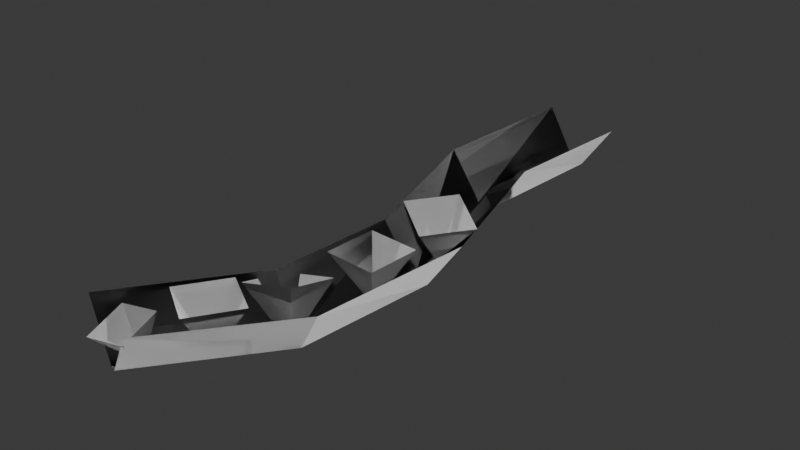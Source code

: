 # Source: SM_Env_Creeper_Vine_02.blend  (saved by Blender 4.5.90; exported with 4.5.12 LTS)
import bpy
from mathutils import Matrix  # noqa: F401  (used for matrix-valued properties, if any)

bpy.ops.wm.read_factory_settings(use_empty=True)
scene = bpy.context.scene
scene.name = 'Scene'

# ---- collections
col_sm_env_creeper_vine_02 = bpy.data.collections.new('SM_Env_Creeper_Vine_02'); scene.collection.children.link(col_sm_env_creeper_vine_02)

# ---- world
world_world = bpy.data.worlds.new('World'); scene.world = world_world
world_world.use_nodes = True; world_world.node_tree.nodes.clear()
_N = world_world.node_tree.nodes; _L = world_world.node_tree.links
n0 = _N.new('ShaderNodeOutputWorld'); n0.name = 'World Output'; n0.location = (200, 100)
n1 = _N.new('ShaderNodeBackground'); n1.name = 'Background'; n1.location = (-200, 100)
n1.inputs[0].default_value = (0.05088, 0.05088, 0.05088, 1.0)
_L.new(n1.outputs[0], n0.inputs[0])
n0.is_active_output = True
world_world.color = (0.05088, 0.05088, 0.05088)
world_world.sun_shadow_jitter_overblur = 0.0

# ---- meshes
me_mesh = bpy.data.meshes.new('Mesh')
me_mesh.from_pydata([(-0.04011, -1.391, -0.0006656), (-0.0655, -1.29, 0.1369), (-0.1389, -1.41, 0.1392), (0.05451, -1.364, 0.1408), (-0.01891, -1.484, 0.143), (0.08676, -1.017, 7.678e-08), (0.02068, -0.9434, 0.1411), (0.01014, -1.084, 0.1392), (0.161, -0.954, 0.1422), (0.1505, -1.094, 0.1403), (0.05743, -1.256, 0.0004762), (0.09042, -1.147, 0.1297), (-0.04634, -1.16, 0.09961), (0.09594, -1.282, 0.1663), (-0.04083, -1.296, 0.1362), (0.02325, -0.00905, -0.009211), (-0.02337, 0.00901, -0.004444), (0.05899, -1.24, -0.000846), (0.0827, -1.248, -0.002248), (-0.05085, -0.4206, -0.003801), (-0.00619, -0.4189, -0.007643), (3.237e-05, -5.617e-05, 0.0239), (-0.02844, -0.4198, 0.02234), (0.08086, -0.8619, -0.001903), (0.1198, -0.8594, -0.004835), (0.1004, -0.8607, 0.02178), (0.07088, -1.244, 0.01045), (-0.1725, -1.554, -0.002656), (-0.1577, -1.558, -0.003254), (-0.1651, -1.556, 0.003269), (-0.002599, -0.8706, 0.1331), (-0.02449, -1.209, 0.1355), (-0.1052, 0.01442, 0.1307), (-0.1329, -0.4297, 0.1321), (0.08503, -0.4088, 0.1221), (0.1149, -0.01523, 0.1195), (0.211, -0.8497, 0.125), (0.1717, -1.283, 0.1293), (-0.26, -1.527, 0.1338), (-0.06634, -1.588, 0.1298), (0.07757, -0.7726, 0.007635), (0.001286, -0.8055, 0.1586), (0.1142, -0.8853, 0.1327), (0.08259, -0.6906, 0.1592), (0.1955, -0.7705, 0.1333), (-0.1308, -1.503, 0.0006847), (-0.1921, -1.59, 0.08164), (-0.08486, -1.581, 0.099), (-0.2053, -1.486, 0.1099), (-0.09809, -1.477, 0.1273), (-0.04011, -1.391, -0.0006656), (-0.0655, -1.29, 0.1369), (-0.1389, -1.41, 0.1392), (0.05451, -1.364, 0.1408), (-0.01891, -1.484, 0.143), (0.08676, -1.017, 7.678e-08), (0.02068, -0.9434, 0.1411), (0.01014, -1.084, 0.1392), (0.161, -0.954, 0.1422), (0.1505, -1.094, 0.1403), (0.05743, -1.256, 0.0004762), (0.09042, -1.147, 0.1297), (-0.04634, -1.16, 0.09961), (0.09594, -1.282, 0.1663), (-0.04083, -1.296, 0.1362), (0.02325, -0.00905, -0.009211), (-0.02337, 0.00901, -0.004444), (0.05899, -1.24, -0.000846), (0.0827, -1.248, -0.002248), (-0.05085, -0.4206, -0.003801), (-0.00619, -0.4189, -0.007643), (3.237e-05, -5.617e-05, 0.0239), (-0.02844, -0.4198, 0.02234), (0.08086, -0.8619, -0.001903), (0.1198, -0.8594, -0.004835), (0.1004, -0.8607, 0.02178), (0.07088, -1.244, 0.01045), (-0.1725, -1.554, -0.002656), (-0.1577, -1.558, -0.003254), (-0.1651, -1.556, 0.003269), (-0.002599, -0.8706, 0.1331), (-0.02449, -1.209, 0.1355), (-0.1052, 0.01442, 0.1307), (-0.1329, -0.4297, 0.1321), (0.08503, -0.4088, 0.1221), (0.1149, -0.01523, 0.1195), (0.211, -0.8497, 0.125), (0.1717, -1.283, 0.1293), (-0.26, -1.527, 0.1338), (-0.06634, -1.588, 0.1298), (0.07757, -0.7726, 0.007635), (0.001286, -0.8055, 0.1586), (0.1142, -0.8853, 0.1327), (0.08259, -0.6906, 0.1592), (0.1955, -0.7705, 0.1333), (-0.1308, -1.503, 0.0006847), (-0.1921, -1.59, 0.08164), (-0.08486, -1.581, 0.099), (-0.2053, -1.486, 0.1099), (-0.09809, -1.477, 0.1273)], [], [(0, 2, 1), (3, 4, 0), (0, 4, 2), (0, 1, 3), (5, 7, 6), (8, 9, 5), (5, 9, 7), (5, 6, 8), (10, 12, 11), (13, 14, 10), (10, 14, 12), (10, 11, 13), (23, 17, 26, 25), (21, 16, 19, 22), (15, 21, 22, 20), (19, 23, 25, 22), (25, 24, 20, 22), (26, 18, 24, 25), (17, 27, 29, 26), (29, 28, 18, 26), (17, 23, 30, 31), (19, 16, 32, 33), (15, 20, 34, 35), (23, 19, 33, 30), (20, 24, 36, 34), (24, 18, 37, 36), (27, 17, 31, 38), (18, 28, 39, 37), (40, 42, 41), (43, 44, 40), (40, 44, 42), (40, 41, 43), (45, 47, 46), (48, 49, 45), (45, 49, 47), (45, 46, 48), (50, 51, 52), (53, 50, 54), (50, 52, 54), (50, 53, 51), (55, 56, 57), (58, 55, 59), (55, 57, 59), (55, 58, 56), (60, 61, 62), (63, 60, 64), (60, 62, 64), (60, 63, 61), (73, 75, 76, 67), (71, 72, 69, 66), (65, 70, 72, 71), (69, 72, 75, 73), (75, 72, 70, 74), (76, 75, 74, 68), (67, 76, 79, 77), (79, 76, 68, 78), (67, 81, 80, 73), (69, 83, 82, 66), (65, 85, 84, 70), (73, 80, 83, 69), (70, 84, 86, 74), (74, 86, 87, 68), (77, 88, 81, 67), (68, 87, 89, 78), (90, 91, 92), (93, 90, 94), (90, 92, 94), (90, 93, 91), (95, 96, 97), (98, 95, 99), (95, 97, 99), (95, 98, 96)])
me_mesh.polygons.foreach_set('use_smooth', [True] * 72)
_k = set([(0, 1), (0, 2), (0, 3), (0, 4), (1, 2), (1, 3), (2, 4), (3, 4), (5, 6), (5, 7), (5, 8), (5, 9), (6, 7), (6, 8), (7, 9), (8, 9), (10, 11), (10, 12), (10, 13), (10, 14), (11, 12), (11, 13), (12, 14), (13, 14), (15, 20), (15, 21), (15, 35), (16, 19), (16, 21), (16, 32), (17, 23), (17, 26), (17, 27), (17, 31), (18, 24), (18, 26), (18, 28), (18, 37), (19, 22), (19, 23), (19, 33), (20, 22), (20, 24), (20, 34), (21, 22), (22, 25), (23, 25), (23, 30), (24, 25), (24, 36), (25, 26), (26, 29), (27, 29), (27, 38), (28, 29), (28, 39), (30, 31), (30, 33), (31, 38), (32, 33), (34, 35), (34, 36), (36, 37), (37, 39), (40, 41), (40, 42), (40, 43), (40, 44), (41, 42), (41, 43), (42, 44), (43, 44), (45, 46), (45, 47), (45, 48), (45, 49), (46, 47), (46, 48), (47, 49), (48, 49), (50, 51), (50, 52), (50, 53), (50, 54), (51, 52), (51, 53), (52, 54), (53, 54), (55, 56), (55, 57), (55, 58), (55, 59), (56, 57), (56, 58), (57, 59), (58, 59), (60, 61), (60, 62), (60, 63), (60, 64), (61, 62), (61, 63), (62, 64), (63, 64), (65, 70), (65, 71), (65, 85), (66, 69), (66, 71), (66, 82), (67, 73), (67, 76), (67, 77), (67, 81), (68, 74), (68, 76), (68, 78), (68, 87), (69, 72), (69, 73), (69, 83), (70, 72), (70, 74), (70, 84), (71, 72), (72, 75), (73, 75), (73, 80), (74, 75), (74, 86), (75, 76), (76, 79), (77, 79), (77, 88), (78, 79), (78, 89), (80, 81), (80, 83), (81, 88), (82, 83), (84, 85), (84, 86), (86, 87), (87, 89), (90, 91), (90, 92), (90, 93), (90, 94), (91, 92), (91, 93), (92, 94), (93, 94), (95, 96), (95, 97), (95, 98), (95, 99), (96, 97), (96, 98), (97, 99), (98, 99)])
me_mesh.attributes.new('sharp_edge', 'BOOLEAN', 'EDGE').data.foreach_set('value', [ (min(e.vertices), max(e.vertices)) in _k for e in me_mesh.edges])
_uv = me_mesh.uv_layers.new(name='map1')
_uv.uv.foreach_set('vector', [0.7943, 0.01199, 0.8767, 0.1963, 0.7118, 0.1963, 0.8767, 0.1963, 0.7118, 0.1963, 0.7943, 0.01199, 0.7943, 0.01199, 0.8767, 0.1963, 0.7118, 0.1963, 0.7943, 0.01199, 0.8767, 0.1963, 0.7118, 0.1963, 0.7943, 0.01199, 0.8767, 0.1963, 0.7118, 0.1963, 0.8767, 0.1963, 0.7118, 0.1963, 0.7943, 0.01199, 0.7943, 0.01199, 0.8767, 0.1963, 0.7118, 0.1963, 0.7943, 0.01199, 0.8767, 0.1963, 0.7118, 0.1963, 0.7943, 0.01199, 0.8767, 0.1963, 0.7118, 0.1963, 0.8767, 0.1963, 0.7118, 0.1963, 0.7943, 0.01199, 0.7943, 0.01199, 0.8767, 0.1963, 0.7118, 0.1963, 0.7943, 0.01199, 0.8767, 0.1963, 0.7118, 0.1963, 0.1298, 0.04846, 0.1298, 0.04846, 0.1298, 0.04846, 0.1298, 0.04846, 0.1298, 0.04846, 0.1298, 0.04846, 0.1298, 0.04846, 0.1298, 0.04846, 0.1298, 0.04846, 0.1298, 0.04846, 0.1298, 0.04846, 0.1298, 0.04846, 0.1298, 0.04846, 0.1298, 0.04846, 0.1298, 0.04846, 0.1298, 0.04846, 0.1298, 0.04846, 0.1298, 0.04846, 0.1298, 0.04846, 0.1298, 0.04846, 0.1298, 0.04846, 0.1298, 0.04846, 0.1298, 0.04846, 0.1298, 0.04846, 0.1298, 0.04846, 0.1298, 0.04846, 0.1298, 0.04846, 0.1298, 0.04846, 0.1298, 0.04846, 0.1298, 0.04846, 0.1298, 0.04846, 0.1298, 0.04846, 0.4925, 0.006787, 0.9774, 0.006787, 0.9774, 0.21, 0.4925, 0.21, 0.9375, 0.006787, 0.3444, 0.006787, 0.3444, 0.21, 0.9375, 0.21, 0.1599, 0.006787, 0.6981, 0.006787, 0.6981, 0.21, 0.1599, 0.21, 0.05886, 0.006787, 0.6704, 0.006787, 0.6704, 0.21, 0.05886, 0.21, 0.6472, 0.006787, 0.05267, 0.006787, 0.05267, 0.21, 0.6472, 0.21, 0.009821, 0.006787, 0.5285, 0.006787, 0.5285, 0.21, 0.009821, 0.21, 0.009256, 0.006787, 0.4925, 0.006787, 0.4925, 0.21, 0.009256, 0.21, 0.5285, 0.006787, 0.9931, 0.006787, 0.9931, 0.21, 0.5285, 0.21, 0.7943, 0.01199, 0.8767, 0.1963, 0.7118, 0.1963, 0.8767, 0.1963, 0.7118, 0.1963, 0.7943, 0.01199, 0.7943, 0.01199, 0.8767, 0.1963, 0.7118, 0.1963, 0.7943, 0.01199, 0.8767, 0.1963, 0.7118, 0.1963, 0.7943, 0.01199, 0.8767, 0.1963, 0.7118, 0.1963, 0.8767, 0.1963, 0.7118, 0.1963, 0.7943, 0.01199, 0.7943, 0.01199, 0.8767, 0.1963, 0.7118, 0.1963, 0.7943, 0.01199, 0.8767, 0.1963, 0.7118, 0.1963, 0.7943, 0.01199, 0.7118, 0.1963, 0.8767, 0.1963, 0.8767, 0.1963, 0.7943, 0.01199, 0.7118, 0.1963, 0.7943, 0.01199, 0.7118, 0.1963, 0.8767, 0.1963, 0.7943, 0.01199, 0.7118, 0.1963, 0.8767, 0.1963, 0.7943, 0.01199, 0.7118, 0.1963, 0.8767, 0.1963, 0.8767, 0.1963, 0.7943, 0.01199, 0.7118, 0.1963, 0.7943, 0.01199, 0.7118, 0.1963, 0.8767, 0.1963, 0.7943, 0.01199, 0.7118, 0.1963, 0.8767, 0.1963, 0.7943, 0.01199, 0.7118, 0.1963, 0.8767, 0.1963, 0.8767, 0.1963, 0.7943, 0.01199, 0.7118, 0.1963, 0.7943, 0.01199, 0.7118, 0.1963, 0.8767, 0.1963, 0.7943, 0.01199, 0.7118, 0.1963, 0.8767, 0.1963, 0.1298, 0.04846, 0.1298, 0.04846, 0.1298, 0.04846, 0.1298, 0.04846, 0.1298, 0.04846, 0.1298, 0.04846, 0.1298, 0.04846, 0.1298, 0.04846, 0.1298, 0.04846, 0.1298, 0.04846, 0.1298, 0.04846, 0.1298, 0.04846, 0.1298, 0.04846, 0.1298, 0.04846, 0.1298, 0.04846, 0.1298, 0.04846, 0.1298, 0.04846, 0.1298, 0.04846, 0.1298, 0.04846, 0.1298, 0.04846, 0.1298, 0.04846, 0.1298, 0.04846, 0.1298, 0.04846, 0.1298, 0.04846, 0.1298, 0.04846, 0.1298, 0.04846, 0.1298, 0.04846, 0.1298, 0.04846, 0.1298, 0.04846, 0.1298, 0.04846, 0.1298, 0.04846, 0.1298, 0.04846, 0.4925, 0.006787, 0.4925, 0.21, 0.9774, 0.21, 0.9774, 0.006787, 0.9375, 0.006787, 0.9375, 0.21, 0.3444, 0.21, 0.3444, 0.006787, 0.1599, 0.006787, 0.1599, 0.21, 0.6981, 0.21, 0.6981, 0.006787, 0.05886, 0.006787, 0.05886, 0.21, 0.6704, 0.21, 0.6704, 0.006787, 0.6472, 0.006787, 0.6472, 0.21, 0.05267, 0.21, 0.05267, 0.006787, 0.009821, 0.006787, 0.009821, 0.21, 0.5285, 0.21, 0.5285, 0.006787, 0.009256, 0.006787, 0.009256, 0.21, 0.4925, 0.21, 0.4925, 0.006787, 0.5285, 0.006787, 0.5285, 0.21, 0.9931, 0.21, 0.9931, 0.006787, 0.7943, 0.01199, 0.7118, 0.1963, 0.8767, 0.1963, 0.8767, 0.1963, 0.7943, 0.01199, 0.7118, 0.1963, 0.7943, 0.01199, 0.7118, 0.1963, 0.8767, 0.1963, 0.7943, 0.01199, 0.7118, 0.1963, 0.8767, 0.1963, 0.7943, 0.01199, 0.7118, 0.1963, 0.8767, 0.1963, 0.8767, 0.1963, 0.7943, 0.01199, 0.7118, 0.1963, 0.7943, 0.01199, 0.7118, 0.1963, 0.8767, 0.1963, 0.7943, 0.01199, 0.7118, 0.1963, 0.8767, 0.1963])
me_mesh.materials.append(None)
me_mesh.update()
me_mesh.normals_split_custom_set([tuple(v) for v in zip(*[iter([-0.0201, -0.01426, 0.9997, -0.02974, -0.01596, 0.9994, -0.0227, -0.00362, 0.9997, -0.01026, -0.0118, 0.9999, -0.01756, -0.02379, 0.9996, -0.02013, -0.0142, 0.9997, -0.02015, -0.0142, 0.9997, -0.01755, -0.02362, 0.9996, -0.02979, -0.01595, 0.9994, -0.02019, -0.01422, 0.9997, -0.02276, -0.003642, 0.9997, -0.01017, -0.01183, 0.9999, 0.009283, 0.05369, 0.9985, 0.001779, 0.04853, 0.9988, 0.002919, 0.05892, 0.9983, 0.01519, 0.05778, 0.9982, 0.01631, 0.04685, 0.9988, 0.009127, 0.05374, 0.9985, 0.009219, 0.05365, 0.9985, 0.01626, 0.04685, 0.9988, 0.001715, 0.04857, 0.9988, 0.009171, 0.0537, 0.9985, 0.002831, 0.05881, 0.9983, 0.01537, 0.05765, 0.9982, 0.005249, 0.03058, 0.9995, -0.006011, 0.04268, 0.9991, 0.00898, 0.04351, 0.999, 0.009516, 0.02752, 0.9996, -0.005157, 0.02642, 0.9996, 0.005237, 0.03067, 0.9995, 0.005215, 0.0306, 0.9995, -0.005169, 0.02637, 0.9996, -0.006065, 0.04262, 0.9991, 0.005209, 0.03059, 0.9995, 0.008986, 0.04342, 0.999, 0.009475, 0.02754, 0.9996, 0.008099, 0.0653, 0.9978, 0.00578, 0.03246, 0.9995, 0.007388, 0.03193, 0.9995, 0.009797, 0.06532, 0.9978, 0.002628, 0.1765, 0.9843, -0.005485, 0.1791, 0.9838, -0.006877, 0.1143, 0.9934, -0.004673, 0.1139, 0.9935, 0.00493, 0.1763, 0.9843, 0.002576, 0.1766, 0.9843, -0.004738, 0.1139, 0.9935, -0.002656, 0.1143, 0.9934, -0.006892, 0.1143, 0.9934, 0.008095, 0.06532, 0.9978, 0.009793, 0.06521, 0.9978, -0.004715, 0.1139, 0.9935, 0.009718, 0.06529, 0.9978, 0.01142, 0.06543, 0.9978, -0.003768, 0.1199, 0.9928, -0.004729, 0.1139, 0.9935, 0.007339, 0.03199, 0.9995, 0.00889, 0.0314, 0.9995, 0.01143, 0.06546, 0.9978, 0.009725, 0.06522, 0.9978, 0.005775, 0.03247, 0.9995, -0.01945, -0.0007273, 0.9998, -0.0182, -0.001204, 0.9998, 0.007359, 0.03192, 0.9995, -0.01828, -0.001117, 0.9998, -0.01704, -0.001498, 0.9999, 0.008854, 0.03142, 0.9995, 0.00728, 0.03196, 0.9995, 0.005751, 0.03242, 0.9995, 0.008071, 0.06527, 0.9978, -0.0008818, 0.06436, 0.9979, -0.002699, 0.03526, 0.9994, -0.00691, 0.1142, 0.9934, -0.005555, 0.179, 0.9838, -0.01402, 0.1767, 0.9842, -0.01393, 0.1115, 0.9937, 0.004963, 0.1763, 0.9843, -0.002632, 0.1143, 0.9934, 0.009255, 0.114, 0.9934, 0.01343, 0.1726, 0.9849, 0.008117, 0.06526, 0.9978, -0.006927, 0.1142, 0.9934, -0.01395, 0.1116, 0.9937, -0.0008948, 0.06446, 0.9979, -0.002642, 0.1144, 0.9934, 0.01143, 0.0654, 0.9978, 0.01924, 0.06544, 0.9977, 0.009243, 0.114, 0.9934, 0.01145, 0.06541, 0.9978, 0.00893, 0.03141, 0.9995, 0.01785, 0.02772, 0.9995, 0.01924, 0.06556, 0.9977, -0.01948, -0.0007379, 0.9998, 0.005721, 0.03245, 0.9995, -0.002695, 0.03523, 0.9994, -0.0275, 0.002252, 0.9996, 0.008927, 0.03143, 0.9995, -0.01696, -0.001542, 0.9999, -0.008078, -0.00478, 1.0, 0.01788, 0.02781, 0.9995, -0.01806, -0.03997, 0.999, -0.01242, -0.04885, 0.9987, -0.02477, -0.04125, 0.9988, -0.01603, -0.02924, 0.9994, -0.004412, -0.03735, 0.9993, -0.0181, -0.04, 0.999, -0.01804, -0.03996, 0.999, -0.004376, -0.0373, 0.9993, -0.0124, -0.04897, 0.9987, -0.01809, -0.03997, 0.999, -0.02475, -0.04127, 0.9988, -0.01605, -0.0292, 0.9994, -0.01122, 0.01075, 0.9999, -0.00409, 0.003497, 1.0, -0.01791, 0.006358, 0.9998, -0.01415, 0.02073, 0.9997, 0.0005314, 0.01746, 0.9998, -0.01125, 0.0108, 0.9999, -0.01131, 0.01087, 0.9999, 0.0003513, 0.01755, 0.9998, -0.004179, 0.003551, 1.0, -0.01128, 0.01088, 0.9999, -0.01791, 0.006478, 0.9998, -0.01404, 0.0207, 0.9997, -0.02013, -0.01421, 0.9997, -0.02264, -0.003612, 0.9997, -0.02979, -0.01605, 0.9994, -0.01025, -0.01169, 0.9999, -0.0202, -0.01422, 0.9997, -0.01754, -0.02368, 0.9996, -0.02015, -0.01414, 0.9997, -0.02985, -0.01597, 0.9994, -0.01748, -0.02372, 0.9996, -0.02016, -0.01423, 0.9997, -0.01026, -0.01178, 0.9999, -0.02271, -0.00362, 0.9997, 0.009239, 0.05373, 0.9985, 0.002859, 0.05883, 0.9983, 0.001783, 0.04856, 0.9988, 0.01524, 0.05774, 0.9982, 0.009174, 0.05371, 0.9985, 0.01626, 0.04681, 0.9988, 0.009189, 0.0537, 0.9985, 0.001811, 0.04851, 0.9988, 0.01636, 0.0468, 0.9988, 0.009226, 0.05364, 0.9985, 0.01526, 0.05771, 0.9982, 0.002725, 0.05882, 0.9983, 0.005243, 0.03062, 0.9995, 0.009008, 0.04346, 0.999, -0.005978, 0.04267, 0.9991, 0.009468, 0.02756, 0.9996, 0.005232, 0.03063, 0.9995, -0.005039, 0.02639, 0.9996, 0.005171, 0.03058, 0.9995, -0.006026, 0.04267, 0.9991, -0.00513, 0.02642, 0.9996, 0.005209, 0.03058, 0.9995, 0.009474, 0.0275, 0.9996, 0.008985, 0.04337, 0.999, 0.008095, 0.05648, 0.9984, 0.009734, 0.06529, 0.9978, 0.007326, 0.03192, 0.9995, 0.005736, 0.03246, 0.9995, 0.002619, 0.1766, 0.9843, -0.004656, 0.1139, 0.9935, -0.006942, 0.1143, 0.9934, -0.005526, 0.1791, 0.9838, 0.004929, 0.1763, 0.9843, -0.002616, 0.1143, 0.9934, -0.004807, 0.1138, 0.9935, 0.002577, 0.1766, 0.9843, -0.006901, 0.1142, 0.9934, -0.004701, 0.1139, 0.9935, 0.009766, 0.0653, 0.9978, 0.008056, 0.06528, 0.9978, 0.009777, 0.06527, 0.9978, -0.004724, 0.1139, 0.9935, -0.002603, 0.1143, 0.9934, 0.0114, 0.06546, 0.9978, 0.007351, 0.03188, 0.9995, 0.009744, 0.0653, 0.9978, 0.01142, 0.06538, 0.9978, 0.008938, 0.03142, 0.9995, 0.005807, 0.03248, 0.9995, 0.007385, 0.03192, 0.9995, -0.01818, -0.001127, 0.9998, -0.01939, -0.0007523, 0.9998, -0.01828, -0.001133, 0.9998, 0.007277, 0.03197, 0.9995, 0.008867, 0.0314, 0.9995, -0.01704, -0.001578, 0.9999, 0.005755, 0.03256, 0.9995, -0.002732, 0.03524, 0.9994, -0.000821, 0.06431, 0.9979, 0.008136, 0.0653, 0.9978, -0.006885, 0.1142, 0.9934, -0.01394, 0.1115, 0.9937, -0.01396, 0.1767, 0.9842, -0.005481, 0.179, 0.9838, 0.004879, 0.1763, 0.9843, 0.01338, 0.1726, 0.9849, 0.00927, 0.1141, 0.9934, -0.002649, 0.1143, 0.9934, 0.008107, 0.0653, 0.9978, -0.0008709, 0.0643, 0.9979, -0.01392, 0.1115, 0.9937, -0.006906, 0.1143, 0.9934, -0.002703, 0.1143, 0.9934, 0.009256, 0.1139, 0.9934, 0.01928, 0.06554, 0.9977, 0.01151, 0.06542, 0.9978, 0.01142, 0.06545, 0.9978, 0.0193, 0.06552, 0.9977, 0.0178, 0.02771, 0.9995, 0.008909, 0.03143, 0.9995, -0.01948, -0.0008092, 0.9998, -0.02742, 0.002365, 0.9996, -0.002672, 0.03519, 0.9994, 0.005703, 0.0325, 0.9995, 0.008954, 0.03143, 0.9995, 0.01783, 0.02768, 0.9995, -0.008001, -0.004692, 1.0, -0.01697, -0.001536, 0.9999, -0.01805, -0.03991, 0.999, -0.02466, -0.04128, 0.9988, -0.01248, -0.04886, 0.9987, -0.01612, -0.02919, 0.9994, -0.01807, -0.03996, 0.999, -0.004356, -0.03733, 0.9993, -0.01807, -0.04, 0.999, -0.01239, -0.04887, 0.9987, -0.004357, -0.03735, 0.9993, -0.01803, -0.03997, 0.999, -0.01602, -0.02917, 0.9994, -0.02469, -0.04126, 0.9988, -0.01124, 0.0108, 0.9999, -0.01794, 0.006352, 0.9998, -0.00411, 0.003444, 1.0, -0.0141, 0.02068, 0.9997, -0.01121, 0.01085, 0.9999, 0.0004164, 0.0175, 0.9998, -0.01131, 0.01088, 0.9999, -0.00417, 0.003512, 1.0, 0.0004068, 0.01752, 0.9998, -0.01128, 0.01087, 0.9999, -0.01408, 0.02074, 0.9997, -0.01792, 0.006383, 0.9998])] * 3)])

# ---- objects
ob_sm_env_creeper_vine_02 = bpy.data.objects.new('SM_Env_Creeper_Vine_02', me_mesh)

# ---- transforms, parenting, visibility, modifiers, constraints
ob_sm_env_creeper_vine_02.location = (0.0, 0.0, 0.0)
ob_sm_env_creeper_vine_02.color = (0.8, 0.8, 0.8, 1.0)

# ---- collection membership
col_sm_env_creeper_vine_02.objects.link(ob_sm_env_creeper_vine_02)

# ---- scene / render settings (as saved in the file)
scene.frame_start = 1; scene.frame_end = 250; scene.frame_set(1)
scene.render.engine = 'BLENDER_EEVEE_NEXT'
bpy.context.view_layer.update()

# ---- added for rendering (the .blend has no active camera and no usable light): camera, sun
cam_auto = bpy.data.cameras.new('AutoCamera')
cam_auto.lens = 50.0
cam_auto.sensor_width = 36.0
cam_auto.clip_end = 1000.0
ob_auto_camera = bpy.data.objects.new('AutoCamera', cam_auto)
scene.collection.objects.link(ob_auto_camera)
ob_auto_camera.location = (1.53109, -2.65451, 1.32304)
ob_auto_camera.rotation_euler = (1.09748, -7.21219e-08, 0.694738)
scene.camera = ob_auto_camera
light_auto_sun = bpy.data.lights.new('AutoSun', 'SUN')
light_auto_sun.energy = 3.0
light_auto_sun.angle = 0.0523599
ob_auto_sun = bpy.data.objects.new('AutoSun', light_auto_sun)
scene.collection.objects.link(ob_auto_sun)
ob_auto_sun.rotation_euler = (0.872665, 0.174533, 0.523599)
bpy.context.view_layer.update()
